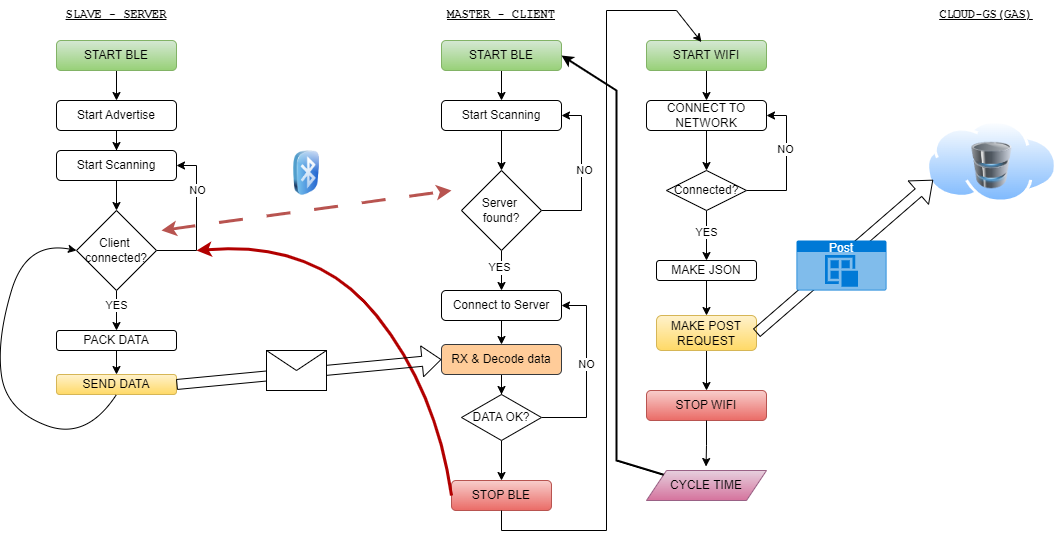

The diagram above was exported from draw.io. Its source (the exported page's mxGraphModel, read from the mxfile embedded in the PNG):
<mxGraphModel dx="1183" dy="685" grid="1" gridSize="10" guides="1" tooltips="1" connect="1" arrows="1" fold="1" page="1" pageScale="1" pageWidth="1169" pageHeight="827" math="0" shadow="0">
  <root>
    <mxCell id="0" />
    <mxCell id="1" parent="0" />
    <mxCell id="1_VzaXEl-ovxe8jHzXgU-1" value="&lt;span&gt;SLAVE - SERVER&lt;/span&gt;" style="text;html=1;strokeColor=none;fillColor=none;align=center;verticalAlign=middle;whiteSpace=wrap;rounded=0;fontFamily=Courier New;fontStyle=5" vertex="1" parent="1">
      <mxGeometry x="125" y="20" width="110" height="30" as="geometry" />
    </mxCell>
    <mxCell id="1_VzaXEl-ovxe8jHzXgU-2" value="MASTER - CLIENT" style="text;html=1;strokeColor=none;fillColor=none;align=center;verticalAlign=middle;whiteSpace=wrap;rounded=0;fontFamily=Courier New;fontStyle=5" vertex="1" parent="1">
      <mxGeometry x="495" y="20" width="140" height="30" as="geometry" />
    </mxCell>
    <mxCell id="1_VzaXEl-ovxe8jHzXgU-6" style="edgeStyle=orthogonalEdgeStyle;rounded=0;orthogonalLoop=1;jettySize=auto;html=1;entryX=0.5;entryY=0;entryDx=0;entryDy=0;" edge="1" parent="1" source="1_VzaXEl-ovxe8jHzXgU-3" target="1_VzaXEl-ovxe8jHzXgU-5">
      <mxGeometry relative="1" as="geometry" />
    </mxCell>
    <mxCell id="1_VzaXEl-ovxe8jHzXgU-3" value="START BLE" style="rounded=1;whiteSpace=wrap;html=1;fillColor=#d5e8d4;gradientColor=#97d077;strokeColor=#82b366;" vertex="1" parent="1">
      <mxGeometry x="120" y="60" width="120" height="30" as="geometry" />
    </mxCell>
    <mxCell id="1_VzaXEl-ovxe8jHzXgU-9" style="edgeStyle=orthogonalEdgeStyle;rounded=0;orthogonalLoop=1;jettySize=auto;html=1;entryX=0.5;entryY=0;entryDx=0;entryDy=0;" edge="1" parent="1" source="1_VzaXEl-ovxe8jHzXgU-4" target="1_VzaXEl-ovxe8jHzXgU-8">
      <mxGeometry relative="1" as="geometry" />
    </mxCell>
    <mxCell id="1_VzaXEl-ovxe8jHzXgU-4" value="START BLE" style="rounded=1;whiteSpace=wrap;html=1;fillColor=#d5e8d4;gradientColor=#97d077;strokeColor=#82b366;" vertex="1" parent="1">
      <mxGeometry x="505" y="60" width="120" height="30" as="geometry" />
    </mxCell>
    <mxCell id="1_VzaXEl-ovxe8jHzXgU-18" style="edgeStyle=orthogonalEdgeStyle;rounded=0;orthogonalLoop=1;jettySize=auto;html=1;entryX=0.5;entryY=0;entryDx=0;entryDy=0;" edge="1" parent="1" source="1_VzaXEl-ovxe8jHzXgU-5" target="1_VzaXEl-ovxe8jHzXgU-7">
      <mxGeometry relative="1" as="geometry" />
    </mxCell>
    <mxCell id="1_VzaXEl-ovxe8jHzXgU-5" value="Start Advertise" style="rounded=1;whiteSpace=wrap;html=1;" vertex="1" parent="1">
      <mxGeometry x="120" y="120" width="120" height="30" as="geometry" />
    </mxCell>
    <mxCell id="1_VzaXEl-ovxe8jHzXgU-13" style="edgeStyle=orthogonalEdgeStyle;rounded=0;orthogonalLoop=1;jettySize=auto;html=1;entryX=0.5;entryY=0;entryDx=0;entryDy=0;" edge="1" parent="1" source="1_VzaXEl-ovxe8jHzXgU-7" target="1_VzaXEl-ovxe8jHzXgU-10">
      <mxGeometry relative="1" as="geometry" />
    </mxCell>
    <mxCell id="1_VzaXEl-ovxe8jHzXgU-7" value="Start Scanning" style="rounded=1;whiteSpace=wrap;html=1;" vertex="1" parent="1">
      <mxGeometry x="120" y="170" width="120" height="30" as="geometry" />
    </mxCell>
    <mxCell id="1_VzaXEl-ovxe8jHzXgU-12" style="edgeStyle=orthogonalEdgeStyle;rounded=0;orthogonalLoop=1;jettySize=auto;html=1;entryX=0.5;entryY=0;entryDx=0;entryDy=0;" edge="1" parent="1" source="1_VzaXEl-ovxe8jHzXgU-8" target="1_VzaXEl-ovxe8jHzXgU-11">
      <mxGeometry relative="1" as="geometry" />
    </mxCell>
    <mxCell id="1_VzaXEl-ovxe8jHzXgU-8" value="Start Scanning" style="rounded=1;whiteSpace=wrap;html=1;" vertex="1" parent="1">
      <mxGeometry x="505" y="120" width="120" height="30" as="geometry" />
    </mxCell>
    <mxCell id="1_VzaXEl-ovxe8jHzXgU-19" style="edgeStyle=orthogonalEdgeStyle;rounded=0;orthogonalLoop=1;jettySize=auto;html=1;entryX=1;entryY=0.5;entryDx=0;entryDy=0;" edge="1" parent="1" source="1_VzaXEl-ovxe8jHzXgU-10" target="1_VzaXEl-ovxe8jHzXgU-7">
      <mxGeometry relative="1" as="geometry">
        <Array as="points">
          <mxPoint x="260" y="270" />
          <mxPoint x="260" y="185" />
        </Array>
      </mxGeometry>
    </mxCell>
    <mxCell id="1_VzaXEl-ovxe8jHzXgU-20" value="NO" style="edgeLabel;html=1;align=center;verticalAlign=middle;resizable=0;points=[];" vertex="1" connectable="0" parent="1_VzaXEl-ovxe8jHzXgU-19">
      <mxGeometry x="0.3853" y="-1" relative="1" as="geometry">
        <mxPoint as="offset" />
      </mxGeometry>
    </mxCell>
    <mxCell id="1_VzaXEl-ovxe8jHzXgU-29" style="edgeStyle=orthogonalEdgeStyle;rounded=0;orthogonalLoop=1;jettySize=auto;html=1;entryX=0.5;entryY=0;entryDx=0;entryDy=0;" edge="1" parent="1" source="1_VzaXEl-ovxe8jHzXgU-10" target="1_VzaXEl-ovxe8jHzXgU-28">
      <mxGeometry relative="1" as="geometry" />
    </mxCell>
    <mxCell id="1_VzaXEl-ovxe8jHzXgU-46" value="YES" style="edgeLabel;html=1;align=center;verticalAlign=middle;resizable=0;points=[];" vertex="1" connectable="0" parent="1_VzaXEl-ovxe8jHzXgU-29">
      <mxGeometry x="-0.6644" y="-1" relative="1" as="geometry">
        <mxPoint x="1" y="8" as="offset" />
      </mxGeometry>
    </mxCell>
    <mxCell id="1_VzaXEl-ovxe8jHzXgU-10" value="Client&amp;nbsp;&lt;br&gt;connected?" style="rhombus;whiteSpace=wrap;html=1;" vertex="1" parent="1">
      <mxGeometry x="140" y="230" width="80" height="80" as="geometry" />
    </mxCell>
    <mxCell id="1_VzaXEl-ovxe8jHzXgU-21" style="edgeStyle=orthogonalEdgeStyle;rounded=0;orthogonalLoop=1;jettySize=auto;html=1;entryX=1;entryY=0.5;entryDx=0;entryDy=0;" edge="1" parent="1" source="1_VzaXEl-ovxe8jHzXgU-11" target="1_VzaXEl-ovxe8jHzXgU-8">
      <mxGeometry relative="1" as="geometry">
        <Array as="points">
          <mxPoint x="645" y="230" />
          <mxPoint x="645" y="135" />
        </Array>
      </mxGeometry>
    </mxCell>
    <mxCell id="1_VzaXEl-ovxe8jHzXgU-22" value="NO" style="edgeLabel;html=1;align=center;verticalAlign=middle;resizable=0;points=[];" vertex="1" connectable="0" parent="1_VzaXEl-ovxe8jHzXgU-21">
      <mxGeometry x="0.0469" y="-3" relative="1" as="geometry">
        <mxPoint as="offset" />
      </mxGeometry>
    </mxCell>
    <mxCell id="1_VzaXEl-ovxe8jHzXgU-24" style="edgeStyle=orthogonalEdgeStyle;rounded=0;orthogonalLoop=1;jettySize=auto;html=1;entryX=0.5;entryY=0;entryDx=0;entryDy=0;" edge="1" parent="1" source="1_VzaXEl-ovxe8jHzXgU-11" target="1_VzaXEl-ovxe8jHzXgU-23">
      <mxGeometry relative="1" as="geometry" />
    </mxCell>
    <mxCell id="1_VzaXEl-ovxe8jHzXgU-25" value="DA" style="edgeLabel;html=1;align=center;verticalAlign=middle;resizable=0;points=[];" vertex="1" connectable="0" parent="1_VzaXEl-ovxe8jHzXgU-24">
      <mxGeometry x="-0.1414" relative="1" as="geometry">
        <mxPoint as="offset" />
      </mxGeometry>
    </mxCell>
    <mxCell id="1_VzaXEl-ovxe8jHzXgU-27" value="YES" style="edgeLabel;html=1;align=center;verticalAlign=middle;resizable=0;points=[];" vertex="1" connectable="0" parent="1_VzaXEl-ovxe8jHzXgU-24">
      <mxGeometry x="-0.1644" y="-2" relative="1" as="geometry">
        <mxPoint as="offset" />
      </mxGeometry>
    </mxCell>
    <mxCell id="1_VzaXEl-ovxe8jHzXgU-11" value="Server&amp;nbsp;&lt;br&gt;found?" style="rhombus;whiteSpace=wrap;html=1;" vertex="1" parent="1">
      <mxGeometry x="525" y="190" width="80" height="80" as="geometry" />
    </mxCell>
    <mxCell id="1_VzaXEl-ovxe8jHzXgU-15" value="" style="endArrow=classic;startArrow=classic;html=1;rounded=0;dashed=1;dashPattern=8 8;strokeWidth=3;fillColor=#f8cecc;strokeColor=#b85450;" edge="1" parent="1">
      <mxGeometry width="50" height="50" relative="1" as="geometry">
        <mxPoint x="225" y="250" as="sourcePoint" />
        <mxPoint x="515" y="210" as="targetPoint" />
      </mxGeometry>
    </mxCell>
    <mxCell id="1_VzaXEl-ovxe8jHzXgU-17" value="" style="image;html=1;image=img/lib/clip_art/general/Bluetooth_128x128.png" vertex="1" parent="1">
      <mxGeometry x="345" y="170" width="50" height="45" as="geometry" />
    </mxCell>
    <mxCell id="1_VzaXEl-ovxe8jHzXgU-33" style="edgeStyle=orthogonalEdgeStyle;rounded=0;orthogonalLoop=1;jettySize=auto;html=1;entryX=0.5;entryY=0;entryDx=0;entryDy=0;" edge="1" parent="1" source="1_VzaXEl-ovxe8jHzXgU-23" target="1_VzaXEl-ovxe8jHzXgU-32">
      <mxGeometry relative="1" as="geometry" />
    </mxCell>
    <mxCell id="1_VzaXEl-ovxe8jHzXgU-23" value="Connect to Server" style="rounded=1;whiteSpace=wrap;html=1;" vertex="1" parent="1">
      <mxGeometry x="505" y="310" width="120" height="30" as="geometry" />
    </mxCell>
    <mxCell id="1_VzaXEl-ovxe8jHzXgU-31" style="edgeStyle=orthogonalEdgeStyle;rounded=0;orthogonalLoop=1;jettySize=auto;html=1;entryX=0.5;entryY=0;entryDx=0;entryDy=0;" edge="1" parent="1" source="1_VzaXEl-ovxe8jHzXgU-28" target="1_VzaXEl-ovxe8jHzXgU-30">
      <mxGeometry relative="1" as="geometry" />
    </mxCell>
    <mxCell id="1_VzaXEl-ovxe8jHzXgU-28" value="PACK DATA" style="rounded=1;whiteSpace=wrap;html=1;" vertex="1" parent="1">
      <mxGeometry x="120" y="350" width="120" height="20" as="geometry" />
    </mxCell>
    <mxCell id="1_VzaXEl-ovxe8jHzXgU-30" value="SEND DATA" style="rounded=1;whiteSpace=wrap;html=1;fillColor=#fff2cc;gradientColor=#ffd966;strokeColor=#d6b656;" vertex="1" parent="1">
      <mxGeometry x="120" y="394" width="120" height="20" as="geometry" />
    </mxCell>
    <mxCell id="1_VzaXEl-ovxe8jHzXgU-35" style="edgeStyle=orthogonalEdgeStyle;rounded=0;orthogonalLoop=1;jettySize=auto;html=1;entryX=0.5;entryY=0;entryDx=0;entryDy=0;" edge="1" parent="1" source="1_VzaXEl-ovxe8jHzXgU-32" target="1_VzaXEl-ovxe8jHzXgU-34">
      <mxGeometry relative="1" as="geometry" />
    </mxCell>
    <mxCell id="1_VzaXEl-ovxe8jHzXgU-32" value="RX &amp;amp; Decode data" style="rounded=1;whiteSpace=wrap;html=1;fillColor=#ffcc99;strokeColor=#36393d;" vertex="1" parent="1">
      <mxGeometry x="505" y="364" width="120" height="30" as="geometry" />
    </mxCell>
    <mxCell id="1_VzaXEl-ovxe8jHzXgU-36" style="edgeStyle=orthogonalEdgeStyle;rounded=0;orthogonalLoop=1;jettySize=auto;html=1;entryX=1;entryY=0.5;entryDx=0;entryDy=0;" edge="1" parent="1" source="1_VzaXEl-ovxe8jHzXgU-34" target="1_VzaXEl-ovxe8jHzXgU-23">
      <mxGeometry relative="1" as="geometry">
        <Array as="points">
          <mxPoint x="650" y="437" />
          <mxPoint x="650" y="325" />
        </Array>
      </mxGeometry>
    </mxCell>
    <mxCell id="1_VzaXEl-ovxe8jHzXgU-37" value="NO" style="edgeLabel;html=1;align=center;verticalAlign=middle;resizable=0;points=[];" vertex="1" connectable="0" parent="1_VzaXEl-ovxe8jHzXgU-36">
      <mxGeometry x="0.0842" relative="1" as="geometry">
        <mxPoint as="offset" />
      </mxGeometry>
    </mxCell>
    <mxCell id="1_VzaXEl-ovxe8jHzXgU-40" style="edgeStyle=orthogonalEdgeStyle;rounded=0;orthogonalLoop=1;jettySize=auto;html=1;entryX=0.5;entryY=0;entryDx=0;entryDy=0;" edge="1" parent="1" source="1_VzaXEl-ovxe8jHzXgU-34" target="1_VzaXEl-ovxe8jHzXgU-39">
      <mxGeometry relative="1" as="geometry" />
    </mxCell>
    <mxCell id="1_VzaXEl-ovxe8jHzXgU-34" value="DATA OK?" style="rhombus;whiteSpace=wrap;html=1;" vertex="1" parent="1">
      <mxGeometry x="525" y="414" width="80" height="46" as="geometry" />
    </mxCell>
    <mxCell id="1_VzaXEl-ovxe8jHzXgU-39" value="STOP BLE" style="rounded=1;whiteSpace=wrap;html=1;fillColor=#f8cecc;gradientColor=#ea6b66;strokeColor=#b85450;" vertex="1" parent="1">
      <mxGeometry x="515" y="500" width="100" height="30" as="geometry" />
    </mxCell>
    <mxCell id="1_VzaXEl-ovxe8jHzXgU-41" value="" style="curved=1;endArrow=classic;html=1;rounded=0;exitX=0;exitY=0.5;exitDx=0;exitDy=0;strokeWidth=3;fillColor=#e51400;strokeColor=#B20000;" edge="1" parent="1" source="1_VzaXEl-ovxe8jHzXgU-39">
      <mxGeometry width="50" height="50" relative="1" as="geometry">
        <mxPoint x="450" y="410" as="sourcePoint" />
        <mxPoint x="260" y="270" as="targetPoint" />
        <Array as="points">
          <mxPoint x="500" y="410" />
          <mxPoint x="380" y="260" />
        </Array>
      </mxGeometry>
    </mxCell>
    <mxCell id="1_VzaXEl-ovxe8jHzXgU-49" style="edgeStyle=orthogonalEdgeStyle;rounded=0;orthogonalLoop=1;jettySize=auto;html=1;entryX=0.5;entryY=0;entryDx=0;entryDy=0;" edge="1" parent="1" source="1_VzaXEl-ovxe8jHzXgU-42" target="1_VzaXEl-ovxe8jHzXgU-48">
      <mxGeometry relative="1" as="geometry" />
    </mxCell>
    <mxCell id="1_VzaXEl-ovxe8jHzXgU-42" value="START WIFI" style="rounded=1;whiteSpace=wrap;html=1;fillColor=#d5e8d4;gradientColor=#97d077;strokeColor=#82b366;" vertex="1" parent="1">
      <mxGeometry x="710" y="60" width="120" height="30" as="geometry" />
    </mxCell>
    <mxCell id="1_VzaXEl-ovxe8jHzXgU-43" value="" style="shape=flexArrow;endArrow=classic;html=1;rounded=0;entryX=0;entryY=0.5;entryDx=0;entryDy=0;exitX=1;exitY=0.5;exitDx=0;exitDy=0;" edge="1" parent="1" source="1_VzaXEl-ovxe8jHzXgU-30" target="1_VzaXEl-ovxe8jHzXgU-32">
      <mxGeometry width="50" height="50" relative="1" as="geometry">
        <mxPoint x="360" y="380" as="sourcePoint" />
        <mxPoint x="410" y="330" as="targetPoint" />
      </mxGeometry>
    </mxCell>
    <mxCell id="1_VzaXEl-ovxe8jHzXgU-45" value="" style="curved=1;endArrow=classic;html=1;rounded=0;exitX=0.5;exitY=1;exitDx=0;exitDy=0;entryX=0;entryY=0.5;entryDx=0;entryDy=0;" edge="1" parent="1" source="1_VzaXEl-ovxe8jHzXgU-30" target="1_VzaXEl-ovxe8jHzXgU-10">
      <mxGeometry width="50" height="50" relative="1" as="geometry">
        <mxPoint x="360" y="290" as="sourcePoint" />
        <mxPoint x="410" y="240" as="targetPoint" />
        <Array as="points">
          <mxPoint x="150" y="460" />
          <mxPoint x="70" y="430" />
          <mxPoint x="60" y="360" />
          <mxPoint x="90" y="260" />
        </Array>
      </mxGeometry>
    </mxCell>
    <mxCell id="1_VzaXEl-ovxe8jHzXgU-47" value="" style="endArrow=classic;html=1;rounded=0;exitX=0.5;exitY=1;exitDx=0;exitDy=0;entryX=0.458;entryY=0.051;entryDx=0;entryDy=0;entryPerimeter=0;" edge="1" parent="1" source="1_VzaXEl-ovxe8jHzXgU-39" target="1_VzaXEl-ovxe8jHzXgU-42">
      <mxGeometry width="50" height="50" relative="1" as="geometry">
        <mxPoint x="600" y="340" as="sourcePoint" />
        <mxPoint x="650" y="290" as="targetPoint" />
        <Array as="points">
          <mxPoint x="565" y="550" />
          <mxPoint x="670" y="550" />
          <mxPoint x="670" y="30" />
          <mxPoint x="740" y="30" />
        </Array>
      </mxGeometry>
    </mxCell>
    <mxCell id="1_VzaXEl-ovxe8jHzXgU-52" style="edgeStyle=orthogonalEdgeStyle;rounded=0;orthogonalLoop=1;jettySize=auto;html=1;entryX=0.5;entryY=0;entryDx=0;entryDy=0;" edge="1" parent="1" source="1_VzaXEl-ovxe8jHzXgU-48" target="1_VzaXEl-ovxe8jHzXgU-51">
      <mxGeometry relative="1" as="geometry" />
    </mxCell>
    <mxCell id="1_VzaXEl-ovxe8jHzXgU-48" value="CONNECT TO NETWORK" style="rounded=1;whiteSpace=wrap;html=1;" vertex="1" parent="1">
      <mxGeometry x="710" y="120" width="120" height="30" as="geometry" />
    </mxCell>
    <mxCell id="1_VzaXEl-ovxe8jHzXgU-50" value="" style="shape=message;html=1;html=1;outlineConnect=0;labelPosition=center;verticalLabelPosition=bottom;align=center;verticalAlign=top;" vertex="1" parent="1">
      <mxGeometry x="330" y="370" width="60" height="40" as="geometry" />
    </mxCell>
    <mxCell id="1_VzaXEl-ovxe8jHzXgU-53" style="edgeStyle=orthogonalEdgeStyle;rounded=0;orthogonalLoop=1;jettySize=auto;html=1;entryX=1;entryY=0.5;entryDx=0;entryDy=0;" edge="1" parent="1" source="1_VzaXEl-ovxe8jHzXgU-51" target="1_VzaXEl-ovxe8jHzXgU-48">
      <mxGeometry relative="1" as="geometry">
        <Array as="points">
          <mxPoint x="850" y="210" />
          <mxPoint x="850" y="135" />
        </Array>
      </mxGeometry>
    </mxCell>
    <mxCell id="1_VzaXEl-ovxe8jHzXgU-54" value="NO" style="edgeLabel;html=1;align=center;verticalAlign=middle;resizable=0;points=[];" vertex="1" connectable="0" parent="1_VzaXEl-ovxe8jHzXgU-53">
      <mxGeometry x="0.2074" y="2" relative="1" as="geometry">
        <mxPoint x="1" as="offset" />
      </mxGeometry>
    </mxCell>
    <mxCell id="1_VzaXEl-ovxe8jHzXgU-56" style="edgeStyle=orthogonalEdgeStyle;rounded=0;orthogonalLoop=1;jettySize=auto;html=1;entryX=0.5;entryY=0;entryDx=0;entryDy=0;" edge="1" parent="1" source="1_VzaXEl-ovxe8jHzXgU-51" target="1_VzaXEl-ovxe8jHzXgU-55">
      <mxGeometry relative="1" as="geometry" />
    </mxCell>
    <mxCell id="1_VzaXEl-ovxe8jHzXgU-59" value="YES" style="edgeLabel;html=1;align=center;verticalAlign=middle;resizable=0;points=[];" vertex="1" connectable="0" parent="1_VzaXEl-ovxe8jHzXgU-56">
      <mxGeometry x="-0.14" relative="1" as="geometry">
        <mxPoint as="offset" />
      </mxGeometry>
    </mxCell>
    <mxCell id="1_VzaXEl-ovxe8jHzXgU-51" value="Connected?" style="rhombus;whiteSpace=wrap;html=1;" vertex="1" parent="1">
      <mxGeometry x="730" y="190" width="80" height="40" as="geometry" />
    </mxCell>
    <mxCell id="1_VzaXEl-ovxe8jHzXgU-60" style="edgeStyle=orthogonalEdgeStyle;rounded=0;orthogonalLoop=1;jettySize=auto;html=1;entryX=0.5;entryY=0;entryDx=0;entryDy=0;" edge="1" parent="1" source="1_VzaXEl-ovxe8jHzXgU-55" target="1_VzaXEl-ovxe8jHzXgU-58">
      <mxGeometry relative="1" as="geometry" />
    </mxCell>
    <mxCell id="1_VzaXEl-ovxe8jHzXgU-55" value="MAKE JSON" style="rounded=1;whiteSpace=wrap;html=1;" vertex="1" parent="1">
      <mxGeometry x="720" y="280" width="100" height="20" as="geometry" />
    </mxCell>
    <mxCell id="1_VzaXEl-ovxe8jHzXgU-62" style="edgeStyle=orthogonalEdgeStyle;rounded=0;orthogonalLoop=1;jettySize=auto;html=1;entryX=0.5;entryY=0;entryDx=0;entryDy=0;" edge="1" parent="1" source="1_VzaXEl-ovxe8jHzXgU-58" target="1_VzaXEl-ovxe8jHzXgU-61">
      <mxGeometry relative="1" as="geometry" />
    </mxCell>
    <mxCell id="1_VzaXEl-ovxe8jHzXgU-58" value="MAKE POST REQUEST" style="rounded=1;whiteSpace=wrap;html=1;fillColor=#fff2cc;gradientColor=#ffd966;strokeColor=#d6b656;" vertex="1" parent="1">
      <mxGeometry x="720" y="335" width="100" height="35" as="geometry" />
    </mxCell>
    <mxCell id="1_VzaXEl-ovxe8jHzXgU-61" value="STOP WIFI" style="rounded=1;whiteSpace=wrap;html=1;fillColor=#f8cecc;gradientColor=#ea6b66;strokeColor=#b85450;" vertex="1" parent="1">
      <mxGeometry x="710" y="410" width="120" height="30" as="geometry" />
    </mxCell>
    <mxCell id="1_VzaXEl-ovxe8jHzXgU-63" value="CYCLE TIME" style="shape=parallelogram;perimeter=parallelogramPerimeter;whiteSpace=wrap;html=1;fixedSize=1;fillColor=#e6d0de;gradientColor=#d5739d;strokeColor=#996185;" vertex="1" parent="1">
      <mxGeometry x="710" y="490" width="120" height="30" as="geometry" />
    </mxCell>
    <mxCell id="1_VzaXEl-ovxe8jHzXgU-64" style="edgeStyle=orthogonalEdgeStyle;rounded=0;orthogonalLoop=1;jettySize=auto;html=1;entryX=0.496;entryY=-0.133;entryDx=0;entryDy=0;entryPerimeter=0;" edge="1" parent="1" source="1_VzaXEl-ovxe8jHzXgU-61" target="1_VzaXEl-ovxe8jHzXgU-63">
      <mxGeometry relative="1" as="geometry" />
    </mxCell>
    <mxCell id="1_VzaXEl-ovxe8jHzXgU-65" value="" style="endArrow=classic;html=1;rounded=0;exitX=0;exitY=0;exitDx=0;exitDy=0;entryX=1;entryY=0.5;entryDx=0;entryDy=0;strokeWidth=2;" edge="1" parent="1" source="1_VzaXEl-ovxe8jHzXgU-63" target="1_VzaXEl-ovxe8jHzXgU-4">
      <mxGeometry width="50" height="50" relative="1" as="geometry">
        <mxPoint x="660" y="250" as="sourcePoint" />
        <mxPoint x="710" y="200" as="targetPoint" />
        <Array as="points">
          <mxPoint x="680" y="480" />
          <mxPoint x="680" y="110" />
        </Array>
      </mxGeometry>
    </mxCell>
    <mxCell id="1_VzaXEl-ovxe8jHzXgU-66" value="" style="image;aspect=fixed;perimeter=ellipsePerimeter;html=1;align=center;shadow=0;dashed=0;spacingTop=3;image=img/lib/active_directory/internet_cloud.svg;" vertex="1" parent="1">
      <mxGeometry x="990" y="140" width="130.95" height="82.5" as="geometry" />
    </mxCell>
    <mxCell id="1_VzaXEl-ovxe8jHzXgU-67" value="" style="image;html=1;image=img/lib/clip_art/computers/Database_128x128.png" vertex="1" parent="1">
      <mxGeometry x="1035.48" y="160" width="40" height="50" as="geometry" />
    </mxCell>
    <mxCell id="1_VzaXEl-ovxe8jHzXgU-68" value="CLOUD-GS(GAS)" style="text;html=1;strokeColor=none;fillColor=none;align=center;verticalAlign=middle;whiteSpace=wrap;rounded=0;fontFamily=Courier New;fontStyle=5" vertex="1" parent="1">
      <mxGeometry x="980" y="20" width="140" height="30" as="geometry" />
    </mxCell>
    <mxCell id="1_VzaXEl-ovxe8jHzXgU-69" value="" style="shape=flexArrow;endArrow=classic;html=1;rounded=0;entryX=0;entryY=0.75;entryDx=0;entryDy=0;exitX=1;exitY=0.5;exitDx=0;exitDy=0;" edge="1" parent="1" source="1_VzaXEl-ovxe8jHzXgU-58" target="1_VzaXEl-ovxe8jHzXgU-66">
      <mxGeometry width="50" height="50" relative="1" as="geometry">
        <mxPoint x="660" y="250" as="sourcePoint" />
        <mxPoint x="710" y="200" as="targetPoint" />
      </mxGeometry>
    </mxCell>
    <mxCell id="1_VzaXEl-ovxe8jHzXgU-70" value="Post" style="html=1;whiteSpace=wrap;strokeColor=none;fillColor=#0079D6;labelPosition=center;verticalLabelPosition=middle;verticalAlign=top;align=center;fontSize=12;outlineConnect=0;spacingTop=-6;fontColor=#FFFFFF;sketch=0;shape=mxgraph.sitemap.post;" vertex="1" parent="1">
      <mxGeometry x="860" y="260" width="90" height="50" as="geometry" />
    </mxCell>
  </root>
</mxGraphModel>